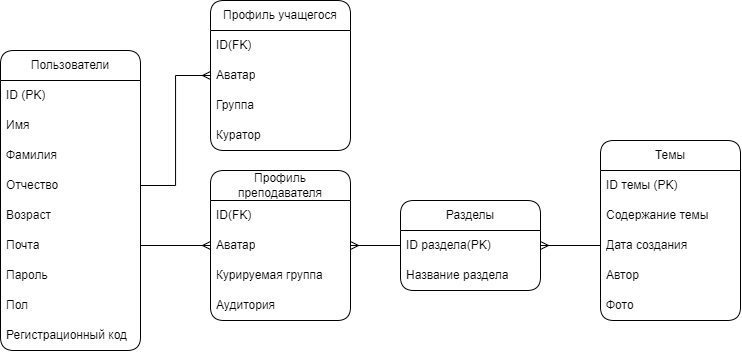

The diagram above was exported from draw.io. Its source (the exported page's mxGraphModel, read from the mxfile embedded in the PNG):
<mxGraphModel dx="1186" dy="731" grid="1" gridSize="10" guides="1" tooltips="1" connect="1" arrows="1" fold="1" page="1" pageScale="1" pageWidth="3300" pageHeight="2339" math="0" shadow="0">
  <root>
    <mxCell id="0" />
    <mxCell id="1" parent="0" />
    <mxCell id="LC9uPO-lsrKTJNOa4qhM-2" value="Пользователи" style="swimlane;fontStyle=0;childLayout=stackLayout;horizontal=1;startSize=30;horizontalStack=0;resizeParent=1;resizeParentMax=0;resizeLast=0;collapsible=1;marginBottom=0;whiteSpace=wrap;html=1;rounded=1;" parent="1" vertex="1">
      <mxGeometry x="510" y="130" width="140" height="300" as="geometry">
        <mxRectangle x="390" y="130" width="70" height="30" as="alternateBounds" />
      </mxGeometry>
    </mxCell>
    <mxCell id="LC9uPO-lsrKTJNOa4qhM-20" value="ID (PK)" style="text;strokeColor=none;fillColor=none;align=left;verticalAlign=middle;spacingLeft=4;spacingRight=4;overflow=hidden;points=[[0,0.5],[1,0.5]];portConstraint=eastwest;rotatable=0;whiteSpace=wrap;html=1;" parent="LC9uPO-lsrKTJNOa4qhM-2" vertex="1">
      <mxGeometry y="30" width="140" height="30" as="geometry" />
    </mxCell>
    <mxCell id="LC9uPO-lsrKTJNOa4qhM-3" value="Имя" style="text;strokeColor=none;fillColor=none;align=left;verticalAlign=middle;spacingLeft=4;spacingRight=4;overflow=hidden;points=[[0,0.5],[1,0.5]];portConstraint=eastwest;rotatable=0;whiteSpace=wrap;html=1;" parent="LC9uPO-lsrKTJNOa4qhM-2" vertex="1">
      <mxGeometry y="60" width="140" height="30" as="geometry" />
    </mxCell>
    <mxCell id="LC9uPO-lsrKTJNOa4qhM-4" value="Фамилия" style="text;strokeColor=none;fillColor=none;align=left;verticalAlign=middle;spacingLeft=4;spacingRight=4;overflow=hidden;points=[[0,0.5],[1,0.5]];portConstraint=eastwest;rotatable=0;whiteSpace=wrap;html=1;" parent="LC9uPO-lsrKTJNOa4qhM-2" vertex="1">
      <mxGeometry y="90" width="140" height="30" as="geometry" />
    </mxCell>
    <mxCell id="LC9uPO-lsrKTJNOa4qhM-5" value="Отчество" style="text;strokeColor=none;fillColor=none;align=left;verticalAlign=middle;spacingLeft=4;spacingRight=4;overflow=hidden;points=[[0,0.5],[1,0.5]];portConstraint=eastwest;rotatable=0;whiteSpace=wrap;html=1;" parent="LC9uPO-lsrKTJNOa4qhM-2" vertex="1">
      <mxGeometry y="120" width="140" height="30" as="geometry" />
    </mxCell>
    <mxCell id="LC9uPO-lsrKTJNOa4qhM-6" value="Возраст" style="text;strokeColor=none;fillColor=none;align=left;verticalAlign=middle;spacingLeft=4;spacingRight=4;overflow=hidden;points=[[0,0.5],[1,0.5]];portConstraint=eastwest;rotatable=0;whiteSpace=wrap;html=1;" parent="LC9uPO-lsrKTJNOa4qhM-2" vertex="1">
      <mxGeometry y="150" width="140" height="30" as="geometry" />
    </mxCell>
    <mxCell id="LC9uPO-lsrKTJNOa4qhM-7" value="Почта" style="text;strokeColor=none;fillColor=none;align=left;verticalAlign=middle;spacingLeft=4;spacingRight=4;overflow=hidden;points=[[0,0.5],[1,0.5]];portConstraint=eastwest;rotatable=0;whiteSpace=wrap;html=1;" parent="LC9uPO-lsrKTJNOa4qhM-2" vertex="1">
      <mxGeometry y="180" width="140" height="30" as="geometry" />
    </mxCell>
    <mxCell id="LC9uPO-lsrKTJNOa4qhM-8" value="Пароль" style="text;strokeColor=none;fillColor=none;align=left;verticalAlign=middle;spacingLeft=4;spacingRight=4;overflow=hidden;points=[[0,0.5],[1,0.5]];portConstraint=eastwest;rotatable=0;whiteSpace=wrap;html=1;" parent="LC9uPO-lsrKTJNOa4qhM-2" vertex="1">
      <mxGeometry y="210" width="140" height="30" as="geometry" />
    </mxCell>
    <mxCell id="LC9uPO-lsrKTJNOa4qhM-9" value="Пол" style="text;strokeColor=none;fillColor=none;align=left;verticalAlign=middle;spacingLeft=4;spacingRight=4;overflow=hidden;points=[[0,0.5],[1,0.5]];portConstraint=eastwest;rotatable=0;whiteSpace=wrap;html=1;" parent="LC9uPO-lsrKTJNOa4qhM-2" vertex="1">
      <mxGeometry y="240" width="140" height="30" as="geometry" />
    </mxCell>
    <mxCell id="LC9uPO-lsrKTJNOa4qhM-10" value="Регистрационный код" style="text;strokeColor=none;fillColor=none;align=left;verticalAlign=middle;spacingLeft=4;spacingRight=4;overflow=hidden;points=[[0,0.5],[1,0.5]];portConstraint=eastwest;rotatable=0;whiteSpace=wrap;html=1;" parent="LC9uPO-lsrKTJNOa4qhM-2" vertex="1">
      <mxGeometry y="270" width="140" height="30" as="geometry" />
    </mxCell>
    <mxCell id="LC9uPO-lsrKTJNOa4qhM-11" value="Профиль учащегося" style="swimlane;fontStyle=0;childLayout=stackLayout;horizontal=1;startSize=30;horizontalStack=0;resizeParent=1;resizeParentMax=0;resizeLast=0;collapsible=1;marginBottom=0;whiteSpace=wrap;html=1;rounded=1;" parent="1" vertex="1">
      <mxGeometry x="720" y="80" width="140" height="150" as="geometry" />
    </mxCell>
    <mxCell id="LC9uPO-lsrKTJNOa4qhM-21" value="ID(FK)" style="text;strokeColor=none;fillColor=none;align=left;verticalAlign=middle;spacingLeft=4;spacingRight=4;overflow=hidden;points=[[0,0.5],[1,0.5]];portConstraint=eastwest;rotatable=0;whiteSpace=wrap;html=1;" parent="LC9uPO-lsrKTJNOa4qhM-11" vertex="1">
      <mxGeometry y="30" width="140" height="30" as="geometry" />
    </mxCell>
    <mxCell id="LC9uPO-lsrKTJNOa4qhM-12" value="Аватар" style="text;strokeColor=none;fillColor=none;align=left;verticalAlign=middle;spacingLeft=4;spacingRight=4;overflow=hidden;points=[[0,0.5],[1,0.5]];portConstraint=eastwest;rotatable=0;whiteSpace=wrap;html=1;" parent="LC9uPO-lsrKTJNOa4qhM-11" vertex="1">
      <mxGeometry y="60" width="140" height="30" as="geometry" />
    </mxCell>
    <mxCell id="LC9uPO-lsrKTJNOa4qhM-13" value="Группа" style="text;strokeColor=none;fillColor=none;align=left;verticalAlign=middle;spacingLeft=4;spacingRight=4;overflow=hidden;points=[[0,0.5],[1,0.5]];portConstraint=eastwest;rotatable=0;whiteSpace=wrap;html=1;" parent="LC9uPO-lsrKTJNOa4qhM-11" vertex="1">
      <mxGeometry y="90" width="140" height="30" as="geometry" />
    </mxCell>
    <mxCell id="LC9uPO-lsrKTJNOa4qhM-14" value="Куратор" style="text;strokeColor=none;fillColor=none;align=left;verticalAlign=middle;spacingLeft=4;spacingRight=4;overflow=hidden;points=[[0,0.5],[1,0.5]];portConstraint=eastwest;rotatable=0;whiteSpace=wrap;html=1;" parent="LC9uPO-lsrKTJNOa4qhM-11" vertex="1">
      <mxGeometry y="120" width="140" height="30" as="geometry" />
    </mxCell>
    <mxCell id="LC9uPO-lsrKTJNOa4qhM-15" value="Профиль преподавателя" style="swimlane;fontStyle=0;childLayout=stackLayout;horizontal=1;startSize=30;horizontalStack=0;resizeParent=1;resizeParentMax=0;resizeLast=0;collapsible=1;marginBottom=0;whiteSpace=wrap;html=1;rounded=1;" parent="1" vertex="1">
      <mxGeometry x="720" y="250" width="140" height="150" as="geometry" />
    </mxCell>
    <mxCell id="LC9uPO-lsrKTJNOa4qhM-28" value="ID(FK)" style="text;strokeColor=none;fillColor=none;align=left;verticalAlign=middle;spacingLeft=4;spacingRight=4;overflow=hidden;points=[[0,0.5],[1,0.5]];portConstraint=eastwest;rotatable=0;whiteSpace=wrap;html=1;" parent="LC9uPO-lsrKTJNOa4qhM-15" vertex="1">
      <mxGeometry y="30" width="140" height="30" as="geometry" />
    </mxCell>
    <mxCell id="LC9uPO-lsrKTJNOa4qhM-16" value="Аватар" style="text;strokeColor=none;fillColor=none;align=left;verticalAlign=middle;spacingLeft=4;spacingRight=4;overflow=hidden;points=[[0,0.5],[1,0.5]];portConstraint=eastwest;rotatable=0;whiteSpace=wrap;html=1;" parent="LC9uPO-lsrKTJNOa4qhM-15" vertex="1">
      <mxGeometry y="60" width="140" height="30" as="geometry" />
    </mxCell>
    <mxCell id="LC9uPO-lsrKTJNOa4qhM-17" value="Курируемая группа" style="text;strokeColor=none;fillColor=none;align=left;verticalAlign=middle;spacingLeft=4;spacingRight=4;overflow=hidden;points=[[0,0.5],[1,0.5]];portConstraint=eastwest;rotatable=0;whiteSpace=wrap;html=1;" parent="LC9uPO-lsrKTJNOa4qhM-15" vertex="1">
      <mxGeometry y="90" width="140" height="30" as="geometry" />
    </mxCell>
    <mxCell id="yMFVO6HEoiBGO3_xZ9PS-1" value="Аудитория" style="text;strokeColor=none;fillColor=none;align=left;verticalAlign=middle;spacingLeft=4;spacingRight=4;overflow=hidden;points=[[0,0.5],[1,0.5]];portConstraint=eastwest;rotatable=0;whiteSpace=wrap;html=1;" parent="LC9uPO-lsrKTJNOa4qhM-15" vertex="1">
      <mxGeometry y="120" width="140" height="30" as="geometry" />
    </mxCell>
    <mxCell id="LC9uPO-lsrKTJNOa4qhM-19" style="edgeStyle=orthogonalEdgeStyle;rounded=0;orthogonalLoop=1;jettySize=auto;html=1;exitX=1;exitY=0.5;exitDx=0;exitDy=0;endArrow=ERmany;endFill=0;startArrow=none;startFill=0;entryX=0;entryY=0.5;entryDx=0;entryDy=0;" parent="1" source="LC9uPO-lsrKTJNOa4qhM-5" target="LC9uPO-lsrKTJNOa4qhM-12" edge="1">
      <mxGeometry relative="1" as="geometry">
        <mxPoint x="790" y="115" as="targetPoint" />
      </mxGeometry>
    </mxCell>
    <mxCell id="SOusQZZIcw2Ax-nYVD4a-1" value="Темы" style="swimlane;fontStyle=0;childLayout=stackLayout;horizontal=1;startSize=30;horizontalStack=0;resizeParent=1;resizeParentMax=0;resizeLast=0;collapsible=1;marginBottom=0;whiteSpace=wrap;html=1;rounded=1;" parent="1" vertex="1">
      <mxGeometry x="1110" y="220" width="140" height="180" as="geometry" />
    </mxCell>
    <mxCell id="SOusQZZIcw2Ax-nYVD4a-2" value="ID темы (PK)" style="text;strokeColor=none;fillColor=none;align=left;verticalAlign=middle;spacingLeft=4;spacingRight=4;overflow=hidden;points=[[0,0.5],[1,0.5]];portConstraint=eastwest;rotatable=0;whiteSpace=wrap;html=1;" parent="SOusQZZIcw2Ax-nYVD4a-1" vertex="1">
      <mxGeometry y="30" width="140" height="30" as="geometry" />
    </mxCell>
    <mxCell id="SOusQZZIcw2Ax-nYVD4a-14" value="Содержание темы" style="text;strokeColor=none;fillColor=none;align=left;verticalAlign=middle;spacingLeft=4;spacingRight=4;overflow=hidden;points=[[0,0.5],[1,0.5]];portConstraint=eastwest;rotatable=0;whiteSpace=wrap;html=1;" parent="SOusQZZIcw2Ax-nYVD4a-1" vertex="1">
      <mxGeometry y="60" width="140" height="30" as="geometry" />
    </mxCell>
    <mxCell id="SOusQZZIcw2Ax-nYVD4a-6" value="Дата создания" style="text;strokeColor=none;fillColor=none;align=left;verticalAlign=middle;spacingLeft=4;spacingRight=4;overflow=hidden;points=[[0,0.5],[1,0.5]];portConstraint=eastwest;rotatable=0;whiteSpace=wrap;html=1;" parent="SOusQZZIcw2Ax-nYVD4a-1" vertex="1">
      <mxGeometry y="90" width="140" height="30" as="geometry" />
    </mxCell>
    <mxCell id="SOusQZZIcw2Ax-nYVD4a-9" value="Автор" style="text;strokeColor=none;fillColor=none;align=left;verticalAlign=middle;spacingLeft=4;spacingRight=4;overflow=hidden;points=[[0,0.5],[1,0.5]];portConstraint=eastwest;rotatable=0;whiteSpace=wrap;html=1;" parent="SOusQZZIcw2Ax-nYVD4a-1" vertex="1">
      <mxGeometry y="120" width="140" height="30" as="geometry" />
    </mxCell>
    <mxCell id="SOusQZZIcw2Ax-nYVD4a-12" value="Фото" style="text;strokeColor=none;fillColor=none;align=left;verticalAlign=middle;spacingLeft=4;spacingRight=4;overflow=hidden;points=[[0,0.5],[1,0.5]];portConstraint=eastwest;rotatable=0;whiteSpace=wrap;html=1;" parent="SOusQZZIcw2Ax-nYVD4a-1" vertex="1">
      <mxGeometry y="150" width="140" height="30" as="geometry" />
    </mxCell>
    <mxCell id="iQDwm8P1AIrqbSgaMAOs-2" style="edgeStyle=orthogonalEdgeStyle;rounded=0;orthogonalLoop=1;jettySize=auto;html=1;entryX=0;entryY=0.5;entryDx=0;entryDy=0;endArrow=ERmany;endFill=0;" parent="1" source="LC9uPO-lsrKTJNOa4qhM-7" target="LC9uPO-lsrKTJNOa4qhM-16" edge="1">
      <mxGeometry relative="1" as="geometry" />
    </mxCell>
    <mxCell id="TK0x0TWFZD-C-zW84alN-1" value="Разделы" style="swimlane;fontStyle=0;childLayout=stackLayout;horizontal=1;startSize=30;horizontalStack=0;resizeParent=1;resizeParentMax=0;resizeLast=0;collapsible=1;marginBottom=0;whiteSpace=wrap;html=1;rounded=1;" vertex="1" parent="1">
      <mxGeometry x="910" y="280" width="140" height="90" as="geometry" />
    </mxCell>
    <mxCell id="TK0x0TWFZD-C-zW84alN-2" value="ID раздела(PK)" style="text;strokeColor=none;fillColor=none;align=left;verticalAlign=middle;spacingLeft=4;spacingRight=4;overflow=hidden;points=[[0,0.5],[1,0.5]];portConstraint=eastwest;rotatable=0;whiteSpace=wrap;html=1;" vertex="1" parent="TK0x0TWFZD-C-zW84alN-1">
      <mxGeometry y="30" width="140" height="30" as="geometry" />
    </mxCell>
    <mxCell id="TK0x0TWFZD-C-zW84alN-3" value="Название раздела" style="text;strokeColor=none;fillColor=none;align=left;verticalAlign=middle;spacingLeft=4;spacingRight=4;overflow=hidden;points=[[0,0.5],[1,0.5]];portConstraint=eastwest;rotatable=0;whiteSpace=wrap;html=1;" vertex="1" parent="TK0x0TWFZD-C-zW84alN-1">
      <mxGeometry y="60" width="140" height="30" as="geometry" />
    </mxCell>
    <mxCell id="TK0x0TWFZD-C-zW84alN-7" style="edgeStyle=orthogonalEdgeStyle;rounded=0;orthogonalLoop=1;jettySize=auto;html=1;exitX=1;exitY=0.5;exitDx=0;exitDy=0;entryX=0;entryY=0.5;entryDx=0;entryDy=0;endArrow=none;endFill=0;startArrow=ERmany;startFill=0;" edge="1" parent="1" source="LC9uPO-lsrKTJNOa4qhM-16" target="TK0x0TWFZD-C-zW84alN-2">
      <mxGeometry relative="1" as="geometry" />
    </mxCell>
    <mxCell id="TK0x0TWFZD-C-zW84alN-8" style="edgeStyle=orthogonalEdgeStyle;rounded=0;orthogonalLoop=1;jettySize=auto;html=1;exitX=1;exitY=0.5;exitDx=0;exitDy=0;entryX=0;entryY=0.5;entryDx=0;entryDy=0;endArrow=none;endFill=0;startArrow=ERmany;startFill=0;" edge="1" parent="1" source="TK0x0TWFZD-C-zW84alN-2" target="SOusQZZIcw2Ax-nYVD4a-6">
      <mxGeometry relative="1" as="geometry" />
    </mxCell>
  </root>
</mxGraphModel>